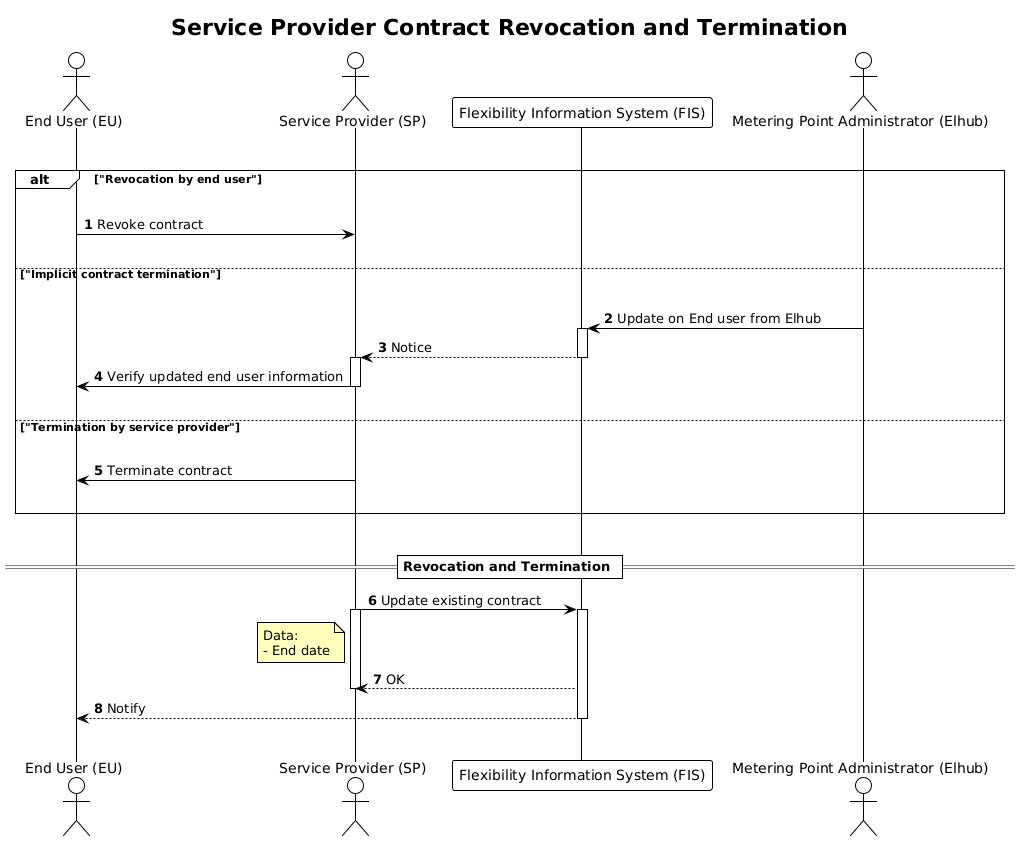

The diagram above was rendered by PlantUML. Its source (embedded in the PNG):
@startuml revocation
!theme plain

title Service Provider Contract Revocation and Termination

autonumber
skinparam note {
    BackgroundColor #FFFFBD
}

actor "End User (EU)" AS EU
actor "Service Provider (SP)" as SP
participant "Flexibility Information System (FIS)" as FIS
actor "Metering Point Administrator (Elhub)" as Elhub

|||

alt "Revocation by end user"
    |||
    EU -> SP: Revoke contract
    |||
else "Implicit contract termination"
    |||
    Elhub -> FIS: Update on End user from Elhub
    activate FIS
    FIS --> SP: Notice
    deactivate FIS
    activate SP
    SP -> EU: Verify updated end user information
    deactivate SP
    |||
else "Termination by service provider"
    |||
    SP -> EU: Terminate contract
    |||
end
    |||

== Revocation and Termination ==

SP -> FIS: Update existing contract
activate SP
note left SP
    Data:
    - End date
end note
activate FIS
FIS --> SP: OK
deactivate SP
FIS --> EU: Notify
deactivate FIS

|||
@enduml